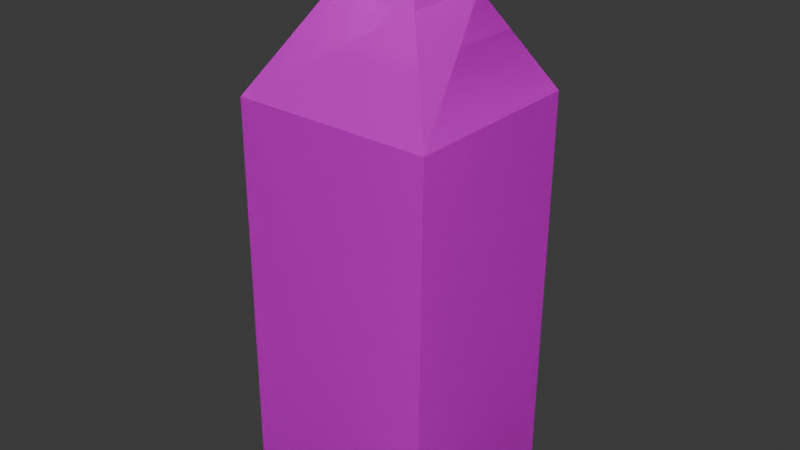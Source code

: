 # Source: gatorade.blend  (saved by Blender 4.3.34; exported with 4.5.12 LTS)
import bpy
from mathutils import Matrix  # noqa: F401  (used for matrix-valued properties, if any)

bpy.ops.wm.read_factory_settings(use_empty=True)
scene = bpy.context.scene
scene.name = 'Scene'

# ---- collections
col_collection = bpy.data.collections.new('Collection'); scene.collection.children.link(col_collection)

# ---- images (referenced by path relative to the original .blend; pixels are not part of the script)
import os
ASSET_DIR = os.environ.get("B2B_ASSET_DIR", "")  # directory of the original .blend (textures are referenced by path, not embedded)
HERE = os.path.dirname(os.path.abspath(__file__))  # packed textures are extracted next to this script under _unpacked/

def load_image(name, relpath, width, height, colorspace="sRGB"):
    """Load a texture the original file referenced (path relative to the .blend, or extracted next to this script)."""
    p = next((c for c in (os.path.join(HERE, relpath), os.path.join(ASSET_DIR, relpath)) if relpath and os.path.exists(c)), "")
    if p:
        img = bpy.data.images.load(p, check_existing=True)
        img.name = name
    else:  # same state as the original file: an image datablock whose file is absent (Cycles renders it pink)
        img = bpy.data.images.new(name, width, height)
        img.source = "FILE"
        img.filepath = "//" + (relpath or name)
    img.colorspace_settings.name = colorspace
    return img
img_clear_gatorade_jpg = load_image('clear-gatorade.jpg', 'clear-gatorade.jpg', 1024, 1024, 'sRGB')
img_yellow_gatorade_jpg = load_image('yellow-gatorade.jpg', 'yellow-gatorade.jpg', 1024, 1024, 'sRGB')

# ---- materials (node trees are filled in below, after node groups)
mat_material = bpy.data.materials.new('Material')
mat_material.alpha_threshold = 0.0
mat_material.roughness = 0.5
mat_material.line_color = (0.0, 0.0, 0.0, 1.0)
mat_material_002 = bpy.data.materials.new('Material.002')

# ---- material node trees
mat_material.use_nodes = True; mat_material.node_tree.nodes.clear()
_N = mat_material.node_tree.nodes; _L = mat_material.node_tree.links
n0 = _N.new('ShaderNodeOutputMaterial'); n0.name = 'Material Output'; n0.location = (300, 300)
n1 = _N.new('ShaderNodeBsdfPrincipled'); n1.name = 'Principled BSDF'; n1.location = (10, 300)
n1.inputs[3].default_value = 1.45
n2 = _N.new('ShaderNodeTexImage'); n2.name = 'Image Texture'; n2.location = (-280, 280)
n2.image = img_clear_gatorade_jpg
_L.new(n1.outputs[0], n0.inputs[0])
_L.new(n2.outputs[0], n1.inputs[0])
n0.is_active_output = True
mat_material_002.use_nodes = True; mat_material_002.node_tree.nodes.clear()
_N = mat_material_002.node_tree.nodes; _L = mat_material_002.node_tree.links
n0 = _N.new('ShaderNodeBsdfPrincipled'); n0.name = 'Principled BSDF'; n0.location = (10, 300)
n1 = _N.new('ShaderNodeOutputMaterial'); n1.name = 'Material Output'; n1.location = (300, 300)
n2 = _N.new('ShaderNodeTexImage'); n2.name = 'Image Texture'; n2.location = (-280, 280)
n2.image = img_yellow_gatorade_jpg
_L.new(n0.outputs[0], n1.inputs[0])
_L.new(n2.outputs[0], n0.inputs[0])
n1.is_active_output = True

# ---- world
world_world = bpy.data.worlds.new('World'); scene.world = world_world
world_world.use_nodes = True; world_world.node_tree.nodes.clear()
_N = world_world.node_tree.nodes; _L = world_world.node_tree.links
n0 = _N.new('ShaderNodeOutputWorld'); n0.name = 'World Output'; n0.location = (300, 300)
n1 = _N.new('ShaderNodeBackground'); n1.name = 'Background'; n1.location = (10, 300)
n1.inputs[0].default_value = (0.05088, 0.05088, 0.05088, 1.0)
_L.new(n1.outputs[0], n0.inputs[0])
n0.is_active_output = True
world_world.color = (0.05088, 0.05088, 0.05088)
world_world.sun_shadow_jitter_overblur = 0.0

# ---- meshes
me_cube = bpy.data.meshes.new('Cube')
me_cube.from_pydata([(0.42, 0.3881, 0.7707), (0.4101, 0.3869, -0.8756), (0.42, -0.369, 0.7707), (0.4101, -0.3777, -0.8756), (-0.3928, 0.3881, 0.7707), (-0.3918, 0.3869, -0.8756), (-0.3928, -0.369, 0.7707), (-0.3918, -0.3777, -0.8756), (0.2118, 0.1814, 1.14), (0.2118, -0.1623, 1.14), (-0.1572, 0.1814, 1.14), (-0.1572, -0.1623, 1.14)], [], [(4, 6, 11, 10), (3, 2, 6, 7), (7, 6, 4, 5), (5, 1, 3, 7), (1, 0, 2, 3), (5, 4, 0, 1), (2, 0, 8, 9), (0, 4, 10, 8), (6, 2, 9, 11), (9, 8, 10, 11)])
_uv = me_cube.uv_layers.new(name='UVMap')
_uv.uv.foreach_set('vector', [0.4072, 0.6504, 0.6113, 0.6503, 0.5557, 0.7325, 0.463, 0.7325, 0.6145, 0.3221, 0.6172, 0.6492, 0.3989, 0.6492, 0.3992, 0.3221, 0.6133, 0.3234, 0.6113, 0.6503, 0.4072, 0.6504, 0.4072, 0.3234, 0.5481, 0.6463, 0.5568, 0.6463, 0.5568, 0.687, 0.5481, 0.687, 0.6147, 0.3274, 0.6159, 0.6586, 0.4073, 0.6585, 0.4041, 0.3274, 0.6234, 0.3241, 0.6236, 0.6517, 0.4048, 0.6517, 0.4075, 0.3241, 0.4073, 0.6585, 0.6159, 0.6586, 0.5565, 0.7277, 0.4618, 0.7276, 0.4048, 0.6517, 0.6236, 0.6517, 0.5602, 0.7322, 0.4609, 0.7322, 0.3989, 0.6492, 0.6172, 0.6492, 0.5613, 0.7295, 0.4622, 0.7295, 0.4953, 0.6756, 0.5524, 0.6752, 0.5384, 0.7022, 0.5215, 0.6932])
me_cube.materials.append(mat_material)
me_cube.use_mirror_vertex_groups = False
me_cube.update()
me_cube_001 = bpy.data.meshes.new('Cube.001')
me_cube_001.from_pydata([(0.42, 0.3881, 0.7707), (0.4101, 0.3869, -0.8756), (0.42, -0.369, 0.7707), (0.4101, -0.3777, -0.8756), (-0.3928, 0.3881, 0.7707), (-0.3918, 0.3869, -0.8756), (-0.3928, -0.369, 0.7707), (-0.3918, -0.3777, -0.8756), (0.2118, 0.1814, 1.14), (0.2118, -0.1623, 1.14), (-0.1572, 0.1814, 1.14), (-0.1572, -0.1623, 1.14), (0.2118, 0.1814, 1.391), (0.2118, -0.1623, 1.391), (-0.1572, 0.1814, 1.391), (-0.1572, -0.1623, 1.391)], [], [(4, 6, 11, 10), (3, 2, 6, 7), (7, 6, 4, 5), (5, 1, 3, 7), (1, 0, 2, 3), (5, 4, 0, 1), (8, 10, 14, 12), (2, 0, 8, 9), (0, 4, 10, 8), (6, 2, 9, 11), (12, 14, 15, 13), (9, 8, 12, 13), (10, 11, 15, 14), (11, 9, 13, 15)])
_uv = me_cube_001.uv_layers.new(name='UVMap')
_uv.uv.foreach_set('vector', [0.365, 0.727, 0.6324, 0.7269, 0.5595, 0.8275, 0.4381, 0.8276, 0.6241, 0.3226, 0.6273, 0.7273, 0.3653, 0.7273, 0.3656, 0.3226, 0.635, 0.3265, 0.6324, 0.7269, 0.365, 0.727, 0.365, 0.3266, 0.5387, 0.7434, 0.5474, 0.7434, 0.5474, 0.7841, 0.5387, 0.7841, 0.6368, 0.3177, 0.6384, 0.7327, 0.367, 0.7326, 0.3628, 0.3176, 0.6376, 0.3292, 0.638, 0.7304, 0.367, 0.7304, 0.3703, 0.3292, 0.4364, 0.8289, 0.5594, 0.8289, 0.5594, 0.89, 0.4364, 0.89, 0.367, 0.7326, 0.6384, 0.7327, 0.5611, 0.8193, 0.4379, 0.8193, 0.367, 0.7304, 0.638, 0.7304, 0.5594, 0.8289, 0.4364, 0.8289, 0.3653, 0.7273, 0.6273, 0.7273, 0.5602, 0.8266, 0.4412, 0.8266, 0.427, 0.8637, 0.5685, 0.8637, 0.5685, 0.879, 0.427, 0.879, 0.4379, 0.8193, 0.5611, 0.8193, 0.5618, 0.8856, 0.4386, 0.8855, 0.4381, 0.8276, 0.5595, 0.8275, 0.5596, 0.8885, 0.4382, 0.8885, 0.4412, 0.8266, 0.5602, 0.8266, 0.5602, 0.8882, 0.4412, 0.8882])
me_cube_001.materials.append(mat_material_002)
me_cube_001.use_mirror_vertex_groups = False
me_cube_001.update()

# ---- objects
ob_clear_gatorade = bpy.data.objects.new('Clear_Gatorade', me_cube)
ob_empty = bpy.data.objects.new('Empty', img_clear_gatorade_jpg)
ob_empty_001 = bpy.data.objects.new('Empty.001', img_yellow_gatorade_jpg)
ob_yellow_gatorade = bpy.data.objects.new('Yellow_Gatorade', me_cube_001)

# ---- transforms, parenting, visibility, modifiers, constraints
ob_clear_gatorade.location = (0.0, 0.0, 0.0)
ob_clear_gatorade.lock_rotations_4d = False
ob_clear_gatorade.empty_display_type = 'ARROWS'
ob_clear_gatorade.lineart.crease_threshold = 0.0
ob_empty.location = (-0.00348, -3.283e-07, 0.01093)
ob_empty.rotation_euler = (1.571, -0.0, -0.0)
ob_empty.empty_display_type = 'IMAGE'
ob_empty.empty_display_size = 5.0
ob_empty.empty_image_depth = 'BACK'
ob_empty.show_empty_image_perspective = False
ob_empty.empty_image_side = 'FRONT'
ob_empty_001.location = (0.03432, -2.775e-07, -0.1592)
ob_empty_001.rotation_euler = (1.571, -0.0, -0.0)
ob_empty_001.scale = (0.8081, 0.8184, 0.7859)
ob_empty_001.empty_display_type = 'IMAGE'
ob_empty_001.empty_display_size = 5.0
ob_empty_001.empty_image_depth = 'BACK'
ob_empty_001.show_empty_image_perspective = False
ob_empty_001.use_empty_image_alpha = True
ob_empty_001.empty_image_side = 'FRONT'
ob_yellow_gatorade.location = (0.0, 0.0, 0.0)
ob_yellow_gatorade.lock_rotations_4d = False
ob_yellow_gatorade.empty_display_type = 'ARROWS'
ob_yellow_gatorade.lineart.crease_threshold = 0.0

# ---- collection membership
col_collection.objects.link(ob_clear_gatorade)
col_collection.objects.link(ob_empty)
col_collection.objects.link(ob_empty_001)
col_collection.objects.link(ob_yellow_gatorade)

# ---- scene / render settings (as saved in the file)
scene.frame_start = 1; scene.frame_end = 250; scene.frame_set(2)
scene.render.engine = 'BLENDER_EEVEE_NEXT'
bpy.context.view_layer.update()

# ---- added for rendering (the .blend has no active camera and no usable light): camera, sun
cam_auto = bpy.data.cameras.new('AutoCamera')
cam_auto.lens = 50.0
cam_auto.sensor_width = 36.0
cam_auto.clip_end = 1000.0
ob_auto_camera = bpy.data.objects.new('AutoCamera', cam_auto)
scene.collection.objects.link(ob_auto_camera)
ob_auto_camera.location = (2.35107, -2.79972, 2.12746)
ob_auto_camera.rotation_euler = (1.09748, -7.21219e-08, 0.694738)
scene.camera = ob_auto_camera
light_auto_sun = bpy.data.lights.new('AutoSun', 'SUN')
light_auto_sun.energy = 3.0
light_auto_sun.angle = 0.0523599
ob_auto_sun = bpy.data.objects.new('AutoSun', light_auto_sun)
scene.collection.objects.link(ob_auto_sun)
ob_auto_sun.rotation_euler = (0.872665, 0.174533, 0.523599)
bpy.context.view_layer.update()
